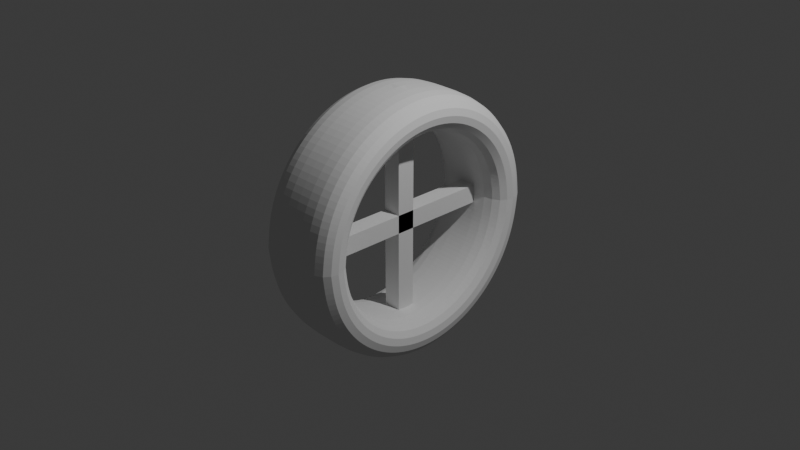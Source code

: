 # Source: tire-example.blend  (saved by Blender 5.0.118; exported with 4.5.12 LTS)
import bpy
from mathutils import Matrix  # noqa: F401  (used for matrix-valued properties, if any)

bpy.ops.wm.read_factory_settings(use_empty=True)
scene = bpy.context.scene
scene.name = 'Scene'

# ---- collections
col_collection = bpy.data.collections.new('Collection'); scene.collection.children.link(col_collection)

# ---- world
world_world = bpy.data.worlds.new('World'); scene.world = world_world
world_world.use_nodes = True; world_world.node_tree.nodes.clear()
_N = world_world.node_tree.nodes; _L = world_world.node_tree.links
n0 = _N.new('ShaderNodeOutputWorld'); n0.name = 'World Output'; n0.location = (200, 100)
n1 = _N.new('ShaderNodeBackground'); n1.name = 'Background'; n1.location = (-200, 100)
n1.inputs[0].default_value = (0.05088, 0.05088, 0.05088, 1.0)
_L.new(n1.outputs[0], n0.inputs[0])
n0.is_active_output = True
world_world.color = (0.05088, 0.05088, 0.05088)
world_world.sun_shadow_jitter_overblur = 0.0

# ---- cameras
cam_camera = bpy.data.cameras.new('Camera')
cam_camera.clip_end = 100.0
cam_camera.ortho_scale = 7.314

# ---- lights
light_light = bpy.data.lights.new('Light', 'POINT')
light_light.energy = 1000.0
light_light.shadow_soft_size = 0.1

# ---- meshes
me_circle_003 = bpy.data.meshes.new('Circle.003')
me_circle_003.from_pydata([(0.0, 1.0, 0.0), (-0.1951, 0.9808, 0.0), (-0.3827, 0.9239, 0.0), (-0.5556, 0.8315, 0.0), (-0.7071, 0.7071, 0.0), (-0.8315, 0.5556, 0.0), (-0.9239, 0.3827, 0.0), (-0.9808, 0.1951, 0.0), (-1.0, 0.0, 0.0), (1.244e-22, 1.413, 0.0), (-0.2756, 1.385, 0.0), (-0.5405, 1.305, 0.0), (-0.7847, 1.174, 0.0), (-0.9988, 0.9988, 0.0), (-1.174, 0.7847, 0.0), (-1.305, 0.5405, 0.0), (-1.385, 0.2756, 0.0), (-1.413, -2.118e-22, 0.0), (1.96e-08, 1.0, 0.4893), (-0.1951, 0.9808, 0.4893), (-0.3827, 0.9239, 0.4893), (-0.5556, 0.8315, 0.4893), (-0.7071, 0.7071, 0.4893), (-0.8315, 0.5556, 0.4893), (-0.9239, 0.3827, 0.4893), (-0.9808, 0.1951, 0.4893), (-1.0, 0.0, 0.4893), (1.96e-08, 1.413, 0.4893), (-0.2756, 1.385, 0.4893), (-0.5405, 1.305, 0.4893), (-0.7847, 1.174, 0.4893), (-0.9988, 0.9988, 0.4893), (-1.174, 0.7847, 0.4893), (-1.305, 0.5405, 0.4893), (-1.385, 0.2756, 0.4893), (-1.413, -2.118e-22, 0.4893)], [(0, 9)], [(3, 21, 22, 4), (13, 31, 30, 12), (4, 22, 23, 5), (14, 32, 31, 13), (5, 23, 24, 6), (15, 33, 32, 14), (6, 24, 25, 7), (16, 34, 33, 15), (7, 25, 26, 8), (0, 18, 19, 1), (17, 35, 34, 16), (10, 28, 27, 9), (1, 19, 20, 2), (8, 26, 35, 17), (11, 29, 28, 10), (2, 20, 21, 3), (12, 30, 29, 11), (18, 27, 28, 19), (19, 28, 29, 20), (20, 29, 30, 21), (21, 30, 31, 22), (22, 31, 32, 23), (23, 32, 33, 24), (24, 33, 34, 25), (25, 34, 35, 26)])
_uv = me_circle_003.uv_layers.new(name='UVMap')
_uv.uv.foreach_set('vector', [0.0, 0.0, 0.0, 0.0, 0.0, 0.0, 0.0, 0.0, 0.0, 0.0, 0.0, 0.0, 0.0, 0.0, 0.0, 0.0, 0.0, 0.0, 0.0, 0.0, 0.0, 0.0, 0.0, 0.0, 0.0, 0.0, 0.0, 0.0, 0.0, 0.0, 0.0, 0.0, 0.0, 0.0, 0.0, 0.0, 0.0, 0.0, 0.0, 0.0, 0.0, 0.0, 0.0, 0.0, 0.0, 0.0, 0.0, 0.0, 0.0, 0.0, 0.0, 0.0, 0.0, 0.0, 0.0, 0.0, 0.0, 0.0, 0.0, 0.0, 0.0, 0.0, 0.0, 0.0, 0.0, 0.0, 0.0, 0.0, 0.0, 0.0, 0.0, 0.0, 0.0, 0.0, 0.0, 0.0, 0.0, 0.0, 0.0, 0.0, 0.0, 0.0, 0.0, 0.0, 0.0, 0.0, 0.0, 0.0, 0.0, 0.0, 0.0, 0.0, 0.0, 0.0, 0.0, 0.0, 0.0, 0.0, 0.0, 0.0, 0.0, 0.0, 0.0, 0.0, 0.0, 0.0, 0.0, 0.0, 0.0, 0.0, 0.0, 0.0, 0.0, 0.0, 0.0, 0.0, 0.0, 0.0, 0.0, 0.0, 0.0, 0.0, 0.0, 0.0, 0.0, 0.0, 0.0, 0.0, 0.0, 0.0, 0.0, 0.0, 0.0, 0.0, 0.0, 0.0, 0.0, 0.0, 0.0, 0.0, 0.0, 0.0, 0.0, 0.0, 0.0, 0.0, 0.0, 0.0, 0.0, 0.0, 0.0, 0.0, 0.0, 0.0, 0.0, 0.0, 0.0, 0.0, 0.0, 0.0, 0.0, 0.0, 0.0, 0.0, 0.0, 0.0, 0.0, 0.0, 0.0, 0.0, 0.0, 0.0, 0.0, 0.0, 0.0, 0.0, 0.0, 0.0, 0.0, 0.0, 0.0, 0.0, 0.0, 0.0, 0.0, 0.0, 0.0, 0.0, 0.0, 0.0, 0.0, 0.0, 0.0, 0.0, 0.0, 0.0, 0.0, 0.0, 0.0, 0.0])
me_circle_003.update()
me_cube_007 = bpy.data.meshes.new('Cube.007')
me_cube_007.from_pydata([(-1.0, -1.0, -1.0), (-1.0, -1.0, 1.0), (-1.0, 1.0, -1.0), (-1.0, 1.0, 1.0), (1.0, -1.0, -1.0), (1.0, -1.0, 1.0), (1.0, 1.0, -1.0), (1.0, 1.0, 1.0), (-1.0, -11.0, 0.09091), (-1.0, 11.0, 0.09091), (-1.0, -11.0, -0.09091), (-1.0, 11.0, -0.09091), (1.0, -11.0, 0.09091), (1.0, 11.0, 0.09091), (1.0, -11.0, -0.09091), (1.0, 11.0, -0.09091)], [], [(0, 1, 3, 2), (2, 3, 7, 6), (6, 7, 5, 4), (4, 5, 1, 0), (2, 6, 4, 0), (7, 3, 1, 5), (8, 9, 11, 10), (10, 11, 15, 14), (14, 15, 13, 12), (12, 13, 9, 8), (10, 14, 12, 8), (15, 11, 9, 13)])
_uv = me_cube_007.uv_layers.new(name='UVMap')
_uv.uv.foreach_set('vector', [0.375, 0.0, 0.625, 0.0, 0.625, 0.25, 0.375, 0.25, 0.375, 0.25, 0.625, 0.25, 0.625, 0.5, 0.375, 0.5, 0.375, 0.5, 0.625, 0.5, 0.625, 0.75, 0.375, 0.75, 0.375, 0.75, 0.625, 0.75, 0.625, 1.0, 0.375, 1.0, 0.125, 0.5, 0.375, 0.5, 0.375, 0.75, 0.125, 0.75, 0.625, 0.5, 0.875, 0.5, 0.875, 0.75, 0.625, 0.75, 0.375, 0.0, 0.625, 0.0, 0.625, 0.25, 0.375, 0.25, 0.375, 0.25, 0.625, 0.25, 0.625, 0.5, 0.375, 0.5, 0.375, 0.5, 0.625, 0.5, 0.625, 0.75, 0.375, 0.75, 0.375, 0.75, 0.625, 0.75, 0.625, 1.0, 0.375, 1.0, 0.125, 0.5, 0.375, 0.5, 0.375, 0.75, 0.125, 0.75, 0.625, 0.5, 0.875, 0.5, 0.875, 0.75, 0.625, 0.75])
me_cube_007.update()

# ---- objects
ob_light = bpy.data.objects.new('Light', light_light)
ob_camera = bpy.data.objects.new('Camera', cam_camera)
ob_rubber = bpy.data.objects.new('Rubber', me_circle_003)
ob_tire = bpy.data.objects.new('Tire', me_cube_007)

# ---- transforms, parenting, visibility, modifiers, constraints
ob_light.location = (4.076, 1.005, 5.904)
ob_light.rotation_euler = (0.6503, 0.05522, 1.866)
ob_light.lock_rotations_4d = False
ob_light.empty_display_type = 'ARROWS'
ob_light.color = (0.0, 0.0, 0.0, 0.0)
ob_light.lineart.crease_threshold = 0.0
ob_camera.location = (7.359, -6.926, 4.958)
ob_camera.rotation_euler = (1.109, 0.0, 0.8149)
ob_camera.lock_rotations_4d = False
ob_camera.empty_display_type = 'ARROWS'
ob_camera.color = (0.0, 0.0, 0.0, 0.0)
ob_camera.display_type = 'WIRE'
ob_camera.lineart.crease_threshold = 0.0
ob_rubber.location = (0.0, 0.0, 0.0)
ob_rubber.rotation_euler = (1.571, 0.0, 1.571)
_m = ob_rubber.modifiers.new('Mirror', 'MIRROR')
_m.use_axis = (True, True, True)
_m = ob_rubber.modifiers.new('Subdivision', 'SUBSURF')
ob_tire.location = (0.0, 0.0, 0.0)
ob_tire.rotation_euler = (1.571, -2.211e-16, 2.019e-16)
ob_tire.scale = (0.1, 0.1, 1.1)

# ---- collection membership
col_collection.objects.link(ob_light)
col_collection.objects.link(ob_camera)
col_collection.objects.link(ob_rubber)
col_collection.objects.link(ob_tire)

# ---- scene / render settings (as saved in the file)
scene.camera = ob_camera
scene.frame_start = 1; scene.frame_end = 250; scene.frame_set(1)
scene.render.engine = 'BLENDER_EEVEE_NEXT'
scene.render.bake_bias = 0.0
scene.render.bake_samples = 0
scene.cycles.sampling_pattern = 'TABULATED_SOBOL'
scene.eevee.use_volume_custom_range = False
bpy.context.view_layer.update()
